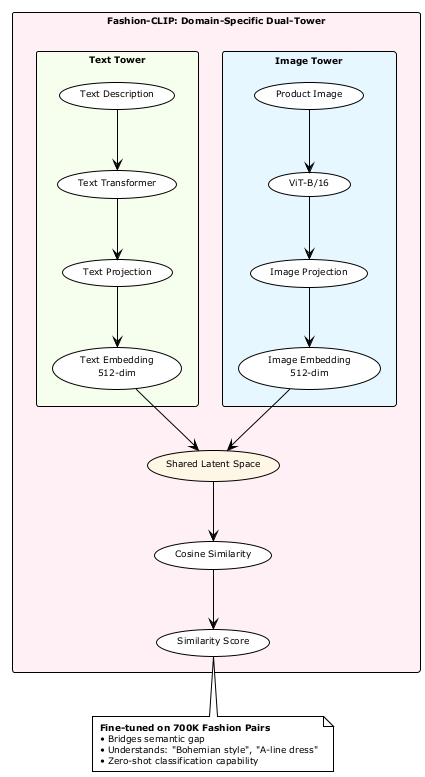

The diagram above was rendered by PlantUML. Its source (embedded in the PNG):
@startuml
!theme plain
skinparam backgroundColor white
skinparam defaultFontSize 9
skinparam padding 1
skinparam ArrowThickness 1

rectangle "**Fashion-CLIP: Domain-Specific Dual-Tower**" #fff0f6 {
  
  rectangle "Image Tower" #e6f7ff {
    (Product Image) as img
    (ViT-B/16) as vit
    (Image Projection) as img_proj
    (Image Embedding\n512-dim) as img_emb
  }
  
  rectangle "Text Tower" #f6ffed {
    (Text Description) as txt
    (Text Transformer) as txt_trans
    (Text Projection) as txt_proj
    (Text Embedding\n512-dim) as txt_emb
  }
  
  (Shared Latent Space) as shared #fff7e6
  (Cosine Similarity) as sim
  (Similarity Score) as score
  
  img -down-> vit
  vit -down-> img_proj
  img_proj -down-> img_emb
  
  txt -down-> txt_trans
  txt_trans -down-> txt_proj
  txt_proj -down-> txt_emb
  
  img_emb -down-> shared
  txt_emb -down-> shared
  shared -down-> sim
  sim -down-> score
}

note bottom
  **Fine-tuned on 700K Fashion Pairs**
  • Bridges semantic gap
  • Understands: "Bohemian style", "A-line dress"
  • Zero-shot classification capability
end note

@enduml